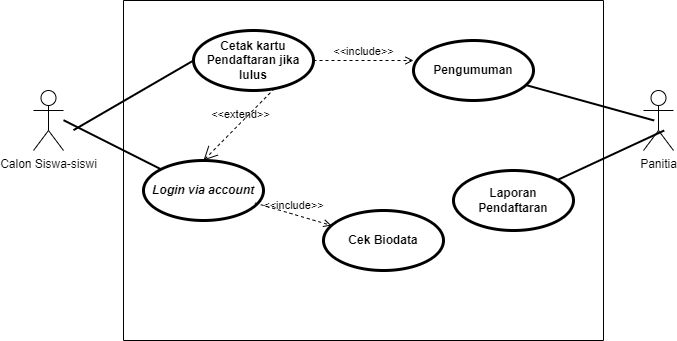

The diagram above was exported from draw.io. Its source (the exported page's mxGraphModel, read from the mxfile embedded in the PNG):
<mxGraphModel dx="941" dy="692" grid="1" gridSize="10" guides="1" tooltips="1" connect="1" arrows="1" fold="1" page="1" pageScale="1" pageWidth="850" pageHeight="1100" math="0" shadow="0">
  <root>
    <mxCell id="0" />
    <mxCell id="1" parent="0" />
    <mxCell id="ytXuBeGaQypxzACmK4uH-17" value="" style="swimlane;startSize=0;" parent="1" vertex="1">
      <mxGeometry x="180" y="140" width="480" height="340" as="geometry">
        <mxRectangle x="200" y="150" width="50" height="40" as="alternateBounds" />
      </mxGeometry>
    </mxCell>
    <mxCell id="ytXuBeGaQypxzACmK4uH-18" value="" style="edgeStyle=none;html=1;endArrow=none;verticalAlign=bottom;rounded=0;strokeWidth=2;" parent="ytXuBeGaQypxzACmK4uH-17" target="ytXuBeGaQypxzACmK4uH-19" edge="1">
      <mxGeometry width="160" relative="1" as="geometry">
        <mxPoint x="-60" y="119.66" as="sourcePoint" />
        <mxPoint x="40.700000000000045" y="89.54999999999995" as="targetPoint" />
      </mxGeometry>
    </mxCell>
    <mxCell id="ytXuBeGaQypxzACmK4uH-19" value="&lt;i&gt;Login via account&lt;/i&gt;" style="shape=ellipse;html=1;strokeWidth=3;fontStyle=1;whiteSpace=wrap;align=center;perimeter=ellipsePerimeter;" parent="ytXuBeGaQypxzACmK4uH-17" vertex="1">
      <mxGeometry x="20" y="160" width="120" height="60" as="geometry" />
    </mxCell>
    <mxCell id="7TihURZTEBbdEWqSVbWr-2" value="Cek Biodata" style="shape=ellipse;html=1;strokeWidth=3;fontStyle=1;whiteSpace=wrap;align=center;perimeter=ellipsePerimeter;" parent="ytXuBeGaQypxzACmK4uH-17" vertex="1">
      <mxGeometry x="200" y="210" width="120" height="60" as="geometry" />
    </mxCell>
    <mxCell id="7TihURZTEBbdEWqSVbWr-5" value="&amp;lt;&amp;lt;include&amp;gt;&amp;gt;" style="edgeStyle=none;html=1;endArrow=open;verticalAlign=bottom;dashed=1;labelBackgroundColor=none;rounded=0;exitX=0.929;exitY=0.708;exitDx=0;exitDy=0;exitPerimeter=0;" parent="ytXuBeGaQypxzACmK4uH-17" source="ytXuBeGaQypxzACmK4uH-19" target="7TihURZTEBbdEWqSVbWr-2" edge="1">
      <mxGeometry width="160" relative="1" as="geometry">
        <mxPoint x="130" y="170" as="sourcePoint" />
        <mxPoint x="290" y="170" as="targetPoint" />
      </mxGeometry>
    </mxCell>
    <mxCell id="ytXuBeGaQypxzACmK4uH-24" value="Pengumuman" style="shape=ellipse;html=1;strokeWidth=3;fontStyle=1;whiteSpace=wrap;align=center;perimeter=ellipsePerimeter;" parent="ytXuBeGaQypxzACmK4uH-17" vertex="1">
      <mxGeometry x="290" y="40" width="120" height="60" as="geometry" />
    </mxCell>
    <mxCell id="7TihURZTEBbdEWqSVbWr-6" value="Laporan Pendaftaran" style="shape=ellipse;html=1;strokeWidth=3;fontStyle=1;whiteSpace=wrap;align=center;perimeter=ellipsePerimeter;" parent="ytXuBeGaQypxzACmK4uH-17" vertex="1">
      <mxGeometry x="330" y="170" width="120" height="60" as="geometry" />
    </mxCell>
    <mxCell id="7TihURZTEBbdEWqSVbWr-9" value="Cetak kartu Pendaftaran jika lulus" style="shape=ellipse;html=1;strokeWidth=3;fontStyle=1;whiteSpace=wrap;align=center;perimeter=ellipsePerimeter;" parent="ytXuBeGaQypxzACmK4uH-17" vertex="1">
      <mxGeometry x="70" y="30" width="120" height="60" as="geometry" />
    </mxCell>
    <mxCell id="7TihURZTEBbdEWqSVbWr-11" value="&amp;lt;&amp;lt;include&amp;gt;&amp;gt;" style="edgeStyle=none;html=1;endArrow=open;verticalAlign=bottom;dashed=1;labelBackgroundColor=none;rounded=0;" parent="ytXuBeGaQypxzACmK4uH-17" edge="1">
      <mxGeometry width="160" relative="1" as="geometry">
        <mxPoint x="190" y="60" as="sourcePoint" />
        <mxPoint x="290" y="60" as="targetPoint" />
      </mxGeometry>
    </mxCell>
    <mxCell id="7TihURZTEBbdEWqSVbWr-13" value="&amp;lt;&amp;lt;extend&amp;gt;&amp;gt;" style="edgeStyle=none;html=1;startArrow=open;endArrow=none;startSize=12;verticalAlign=bottom;dashed=1;labelBackgroundColor=none;rounded=0;exitX=0.5;exitY=0;exitDx=0;exitDy=0;entryX=0.692;entryY=0.933;entryDx=0;entryDy=0;entryPerimeter=0;" parent="ytXuBeGaQypxzACmK4uH-17" source="ytXuBeGaQypxzACmK4uH-19" target="7TihURZTEBbdEWqSVbWr-9" edge="1">
      <mxGeometry width="160" relative="1" as="geometry">
        <mxPoint x="130" y="80" as="sourcePoint" />
        <mxPoint x="290" y="80" as="targetPoint" />
      </mxGeometry>
    </mxCell>
    <mxCell id="ytXuBeGaQypxzACmK4uH-30" value="Calon Siswa-siswi" style="shape=umlActor;html=1;verticalLabelPosition=bottom;verticalAlign=top;align=center;" parent="1" vertex="1">
      <mxGeometry x="90" y="230" width="30" height="60" as="geometry" />
    </mxCell>
    <mxCell id="ytXuBeGaQypxzACmK4uH-31" value="Panitia" style="shape=umlActor;html=1;verticalLabelPosition=bottom;verticalAlign=top;align=center;" parent="1" vertex="1">
      <mxGeometry x="700" y="230" width="30" height="60" as="geometry" />
    </mxCell>
    <mxCell id="ytXuBeGaQypxzACmK4uH-32" value="" style="edgeStyle=none;html=1;endArrow=none;verticalAlign=bottom;rounded=0;entryX=0.007;entryY=0.391;entryDx=0;entryDy=0;entryPerimeter=0;strokeWidth=2;" parent="1" source="ytXuBeGaQypxzACmK4uH-24" edge="1">
      <mxGeometry width="160" relative="1" as="geometry">
        <mxPoint x="610" y="290.11" as="sourcePoint" />
        <mxPoint x="710.7" y="259.99999999999994" as="targetPoint" />
      </mxGeometry>
    </mxCell>
    <mxCell id="7TihURZTEBbdEWqSVbWr-8" value="" style="edgeStyle=none;html=1;endArrow=none;verticalAlign=bottom;rounded=0;entryX=0.007;entryY=0.391;entryDx=0;entryDy=0;entryPerimeter=0;strokeWidth=2;" parent="1" source="7TihURZTEBbdEWqSVbWr-6" edge="1">
      <mxGeometry width="160" relative="1" as="geometry">
        <mxPoint x="592" y="235" as="sourcePoint" />
        <mxPoint x="720.7" y="269.99999999999994" as="targetPoint" />
      </mxGeometry>
    </mxCell>
    <mxCell id="7TihURZTEBbdEWqSVbWr-12" value="" style="edgeStyle=none;html=1;endArrow=none;verticalAlign=bottom;rounded=0;strokeWidth=2;entryX=0;entryY=0.5;entryDx=0;entryDy=0;" parent="1" target="7TihURZTEBbdEWqSVbWr-9" edge="1">
      <mxGeometry width="160" relative="1" as="geometry">
        <mxPoint x="130" y="269.65999999999997" as="sourcePoint" />
        <mxPoint x="228" y="319" as="targetPoint" />
      </mxGeometry>
    </mxCell>
  </root>
</mxGraphModel>